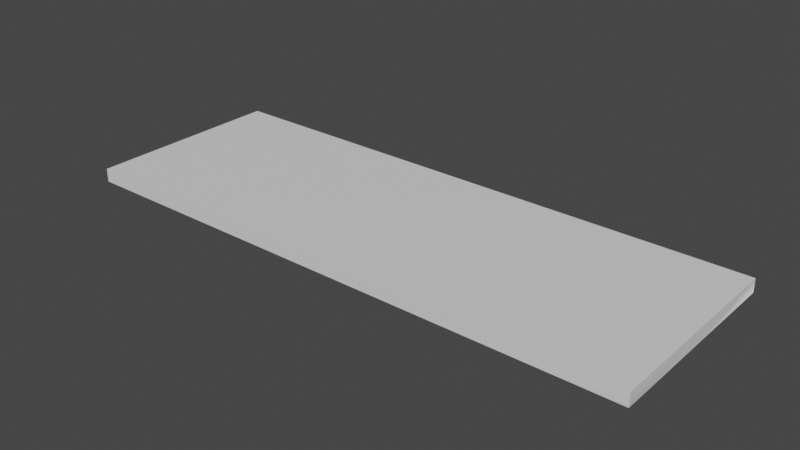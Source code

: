 # Source: Start.blend  (saved by Blender 3.6.11; exported with 4.5.12 LTS)
import bpy
from mathutils import Matrix  # noqa: F401  (used for matrix-valued properties, if any)

bpy.ops.wm.read_factory_settings(use_empty=True)
scene = bpy.context.scene
scene.name = 'Scene'

# ---- collections
col_collection = bpy.data.collections.new('Collection'); scene.collection.children.link(col_collection)

# ---- materials (node trees are filled in below, after node groups)
mat_base = bpy.data.materials.new('base')
mat_base.use_transparent_shadow = False
mat_side = bpy.data.materials.new('side')
mat_side.use_transparent_shadow = False

# ---- material node trees
mat_base.use_nodes = True; mat_base.node_tree.nodes.clear()
_N = mat_base.node_tree.nodes; _L = mat_base.node_tree.links
n0 = _N.new('ShaderNodeBsdfPrincipled'); n0.name = 'Principled BSDF'; n0.location = (10, 300)
n0.distribution = 'GGX'
n0.subsurface_method = 'RANDOM_WALK_SKIN'
n0.inputs[3].default_value = 1.45
n0.inputs[27].default_value = (0.0, 0.0, 0.0, 1.0)
n0.inputs[28].default_value = 1.0
n1 = _N.new('ShaderNodeOutputMaterial'); n1.name = 'Material Output'; n1.location = (300, 300)
_L.new(n0.outputs[0], n1.inputs[0])
n1.is_active_output = True
mat_side.use_nodes = True; mat_side.node_tree.nodes.clear()
_N = mat_side.node_tree.nodes; _L = mat_side.node_tree.links
n0 = _N.new('ShaderNodeBsdfPrincipled'); n0.name = 'Principled BSDF'; n0.location = (10, 300)
n0.distribution = 'GGX'
n0.subsurface_method = 'RANDOM_WALK_SKIN'
n0.inputs[3].default_value = 1.45
n0.inputs[27].default_value = (0.0, 0.0, 0.0, 1.0)
n0.inputs[28].default_value = 1.0
n1 = _N.new('ShaderNodeOutputMaterial'); n1.name = 'Material Output'; n1.location = (300, 300)
_L.new(n0.outputs[0], n1.inputs[0])
n1.is_active_output = True

# ---- world
world_world = bpy.data.worlds.new('World'); scene.world = world_world
world_world.use_nodes = True; world_world.node_tree.nodes.clear()
_N = world_world.node_tree.nodes; _L = world_world.node_tree.links
n0 = _N.new('ShaderNodeOutputWorld'); n0.name = 'World Output'; n0.location = (300, 300)
n1 = _N.new('ShaderNodeBackground'); n1.name = 'Background'; n1.location = (10, 300)
n1.inputs[0].default_value = (0.05088, 0.05088, 0.05088, 1.0)
_L.new(n1.outputs[0], n0.inputs[0])
n0.is_active_output = True
world_world.color = (0.05088, 0.05088, 0.05088)
world_world.use_sun_shadow = False
world_world.sun_shadow_jitter_overblur = 0.0

# ---- meshes
me_transform4 = bpy.data.meshes.new('transform4')
me_transform4.from_pydata([(0.0, 0.0, 375.0), (0.0, 0.0, 0.0), (0.0, 0.0, -375.0), (714.3, 0.0, 375.0), (714.3, 0.0, 0.0), (714.3, 0.0, -375.0), (1429.0, 0.0, 375.0), (1429.0, 0.0, 0.0), (1429.0, 0.0, -375.0), (2143.0, 0.0, 375.0), (2143.0, 0.0, 0.0), (2143.0, 0.0, -375.0), (0.0, -50.0, 375.0), (0.0, -50.0, -3.775e-06), (0.0, -50.0, -375.0), (714.3, -50.0, 375.0), (714.3, -50.0, -375.0), (1429.0, -50.0, 375.0), (1429.0, -50.0, -375.0), (2143.0, -50.0, 375.0), (2143.0, -50.0, -375.0), (2143.0, -50.0, -3.775e-06)], [], [(3, 4, 1, 0), (4, 5, 2, 1), (6, 7, 4, 3), (7, 8, 5, 4), (9, 10, 7, 6), (10, 11, 8, 7), (5, 8, 18, 16), (2, 5, 16, 14), (0, 1, 13, 12), (6, 3, 15, 17), (8, 11, 20, 18), (1, 2, 14, 13), (10, 9, 19, 21), (3, 0, 12, 15), (11, 10, 21, 20), (9, 6, 17, 19)])
me_transform4.polygons.foreach_set('use_smooth', [True] * 16)
me_transform4.polygons.foreach_set('material_index', [0, 0, 0, 0, 0, 0, 1, 1, 1, 1, 1, 1, 1, 1, 1, 1])
_uv = me_transform4.uv_layers.new(name='UVMap')
_uv.uv.foreach_set('vector', [1.788e-07, 1.0, 5.364e-07, 0.5, 1.0, 0.5, 1.0, 1.0, 1.788e-07, 1.0, 0.0, 0.5, 1.0, 0.5, 1.0, 1.0, 0.0, 1.0, 1.788e-07, 0.5, 1.0, 0.5, 1.0, 1.0, 1.788e-07, 1.0, 1.788e-07, 0.5, 1.0, 0.5, 1.0, 1.0, 1.788e-07, 1.0, 0.0, 0.5, 1.0, 0.5, 1.0, 1.0, 5.364e-07, 1.0, 5.364e-07, 0.5, 1.0, 0.5, 1.0, 1.0, 0.002859, -19.86, 0.002859, -33.41, 1.054, -33.41, 1.054, -19.86, 0.002859, -6.3, 0.002859, -19.86, 1.054, -19.86, 1.054, -6.3, 0.002859, 7.933, 0.002859, 0.8165, 1.054, 0.8165, 1.054, 7.933, 0.002859, 35.04, 0.002859, 21.49, 1.054, 21.49, 1.054, 35.04, 0.002859, -33.41, 0.002859, -46.97, 1.054, -46.97, 1.054, -33.41, 0.002859, 0.8165, 0.002859, -6.3, 1.054, -6.3, 1.054, 0.8165, 0.002859, 55.72, 0.002859, 48.6, 1.054, 48.6, 1.054, 55.72, 0.002859, 21.49, 0.002859, 7.933, 1.054, 7.933, 1.054, 21.49, 0.002859, 62.83, 0.002859, 55.72, 1.054, 55.72, 1.054, 62.83, 0.002859, 48.6, 0.002859, 35.04, 1.054, 35.04, 1.054, 48.6])
me_transform4.materials.append(mat_base)
me_transform4.materials.append(mat_side)
me_transform4.update()
me_transform4.normals_split_custom_set([tuple(v) for v in zip(*[iter([0.0, 0.7071, 0.7071, 0.0, 1.0, 0.0, -0.7071, 0.7071, 0.0, -0.5774, 0.5774, 0.5774, 0.0, 1.0, 0.0, 0.0, 0.7071, -0.7071, -0.5774, 0.5774, -0.5774, -0.7071, 0.7071, 0.0, 0.0, 0.7071, 0.7071, 0.0, 1.0, 0.0, 0.0, 1.0, 0.0, 0.0, 0.7071, 0.7071, 0.0, 1.0, 0.0, 0.0, 0.7071, -0.7071, 0.0, 0.7071, -0.7071, 0.0, 1.0, 0.0, 0.5774, 0.5774, 0.5774, 0.7071, 0.7071, 0.0, 0.0, 1.0, 0.0, 0.0, 0.7071, 0.7071, 0.7071, 0.7071, 0.0, 0.5774, 0.5774, -0.5774, 0.0, 0.7071, -0.7071, 0.0, 1.0, 0.0, 0.0, 0.7071, -0.7071, 0.0, 0.7071, -0.7071, 0.0, 0.0, -1.0, 0.0, 0.0, -1.0, -0.5774, 0.5774, -0.5774, 0.0, 0.7071, -0.7071, 0.0, 0.0, -1.0, -0.7071, 0.0, -0.7071, -0.5774, 0.5774, 0.5774, -0.7071, 0.7071, 0.0, -1.0, 0.0, 0.0, -0.7071, 0.0, 0.7071, 0.0, 0.7071, 0.7071, 0.0, 0.7071, 0.7071, 0.0, 0.0, 1.0, 0.0, 0.0, 1.0, 0.0, 0.7071, -0.7071, 0.5774, 0.5774, -0.5774, 0.5, 0.7071, -0.5, 0.0, 0.0, -1.0, -0.7071, 0.7071, 0.0, -0.5774, 0.5774, -0.5774, -0.7071, 0.0, -0.7071, -1.0, 0.0, 0.0, 0.7071, 0.7071, 0.0, 0.5774, 0.5774, 0.5774, 0.5, 0.7071, 0.5, 1.0, 0.0, 0.0, 0.0, 0.7071, 0.7071, -0.5774, 0.5774, 0.5774, -0.7071, 0.0, 0.7071, 0.0, 0.0, 1.0, 0.5774, 0.5774, -0.5774, 0.7071, 0.7071, 0.0, 1.0, 0.0, 0.0, 0.5, 0.7071, -0.5, 0.5774, 0.5774, 0.5774, 0.0, 0.7071, 0.7071, 0.0, 0.0, 1.0, 0.5, 0.7071, 0.5])] * 3)])

# ---- objects
ob_transform4 = bpy.data.objects.new('transform4', me_transform4)

# ---- transforms, parenting, visibility, modifiers, constraints
ob_transform4.location = (0.0, 0.0, 0.0)
ob_transform4.rotation_euler = (1.571, -0.0, 0.0)
ob_transform4.scale = (0.01, 0.01, 0.01)
ob_transform4.color = (0.8, 0.8, 0.8, 1.0)
_m = ob_transform4.modifiers.new('EdgeSplit', 'EDGE_SPLIT')

# ---- collection membership
col_collection.objects.link(ob_transform4)

# ---- scene / render settings (as saved in the file)
scene.frame_start = 1; scene.frame_end = 250; scene.frame_set(1)
scene.render.engine = 'BLENDER_EEVEE_NEXT'
scene.render.fps = 25
scene.cycles.sampling_pattern = 'TABULATED_SOBOL'
scene.view_settings.view_transform = 'Filmic'
bpy.context.view_layer.update()

# ---- added for rendering (the .blend has no active camera and no usable light): camera, sun
cam_auto = bpy.data.cameras.new('AutoCamera')
cam_auto.lens = 50.0
cam_auto.sensor_width = 36.0
cam_auto.clip_end = 1000.0
ob_auto_camera = bpy.data.objects.new('AutoCamera', cam_auto)
scene.collection.objects.link(ob_auto_camera)
ob_auto_camera.location = (31.7249, -25.2127, 16.5585)
ob_auto_camera.rotation_euler = (1.09748, -7.21219e-08, 0.694738)
scene.camera = ob_auto_camera
light_auto_sun = bpy.data.lights.new('AutoSun', 'SUN')
light_auto_sun.energy = 3.0
light_auto_sun.angle = 0.0523599
ob_auto_sun = bpy.data.objects.new('AutoSun', light_auto_sun)
scene.collection.objects.link(ob_auto_sun)
ob_auto_sun.rotation_euler = (0.872665, 0.174533, 0.523599)
bpy.context.view_layer.update()
